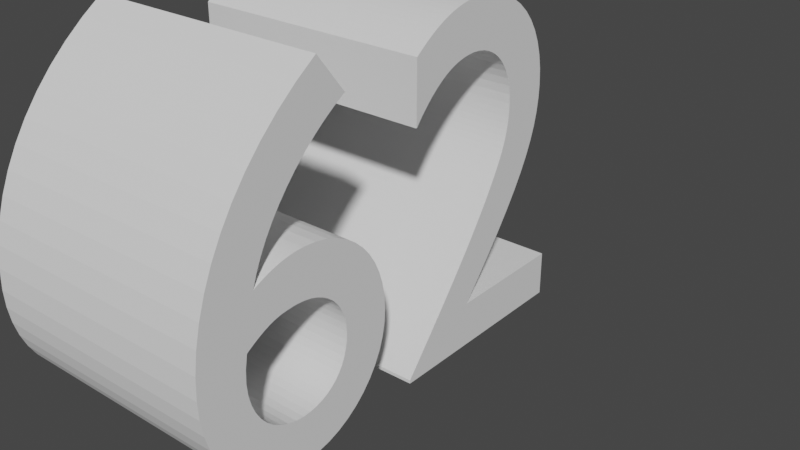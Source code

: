 # Source: 62text.blend  (saved by Blender 3.3.6; exported with 4.5.12 LTS)
import bpy
from mathutils import Matrix  # noqa: F401  (used for matrix-valued properties, if any)

bpy.ops.wm.read_factory_settings(use_empty=True)
scene = bpy.context.scene
scene.name = 'Scene'

# ---- collections
col_collection = bpy.data.collections.new('Collection'); scene.collection.children.link(col_collection)

# ---- world
world_world = bpy.data.worlds.new('World'); scene.world = world_world
world_world.use_nodes = True; world_world.node_tree.nodes.clear()
_N = world_world.node_tree.nodes; _L = world_world.node_tree.links
n0 = _N.new('ShaderNodeOutputWorld'); n0.name = 'World Output'; n0.location = (300, 300)
n1 = _N.new('ShaderNodeBackground'); n1.name = 'Background'; n1.location = (10, 300)
n1.inputs[0].default_value = (0.05088, 0.05088, 0.05088, 1.0)
_L.new(n1.outputs[0], n0.inputs[0])
n0.is_active_output = True
world_world.color = (0.05088, 0.05088, 0.05088)
world_world.use_sun_shadow = False
world_world.sun_shadow_jitter_overblur = 0.0

# ---- curves / text
txt_062 = bpy.data.curves.new('Текст.062', 'FONT')
txt_062.dimensions = '2D'
txt_062.body = '62'

# ---- objects
ob_x = bpy.data.objects.new('Текст', txt_062)

# ---- transforms, parenting, visibility, modifiers, constraints
ob_x.location = (0.0, 0.0, 0.0)
ob_x.rotation_euler = (1.571, 0.0, 1.571)
_m = ob_x.modifiers.new('Объёмность', 'SOLIDIFY')
_m.thickness = 0.5

# ---- collection membership
col_collection.objects.link(ob_x)

# ---- scene / render settings (as saved in the file)
scene.frame_start = 1; scene.frame_end = 250; scene.frame_set(3)
scene.render.engine = 'BLENDER_EEVEE_NEXT'
scene.cycles.sampling_pattern = 'TABULATED_SOBOL'
scene.cycles.use_light_tree = False
scene.view_settings.view_transform = 'Filmic'
bpy.context.view_layer.update()

# ---- added for rendering (the .blend has no active camera and no usable light): camera, sun
cam_auto = bpy.data.cameras.new('AutoCamera')
cam_auto.lens = 50.0
cam_auto.sensor_width = 36.0
cam_auto.clip_end = 1000.0
ob_auto_camera = bpy.data.objects.new('AutoCamera', cam_auto)
scene.collection.objects.link(ob_auto_camera)
ob_auto_camera.location = (1.07106, -0.78027, 1.19785)
ob_auto_camera.rotation_euler = (1.09748, -7.21219e-08, 0.694738)
scene.camera = ob_auto_camera
light_auto_sun = bpy.data.lights.new('AutoSun', 'SUN')
light_auto_sun.energy = 3.0
light_auto_sun.angle = 0.0523599
ob_auto_sun = bpy.data.objects.new('AutoSun', light_auto_sun)
scene.collection.objects.link(ob_auto_sun)
ob_auto_sun.rotation_euler = (0.872665, 0.174533, 0.523599)
bpy.context.view_layer.update()

